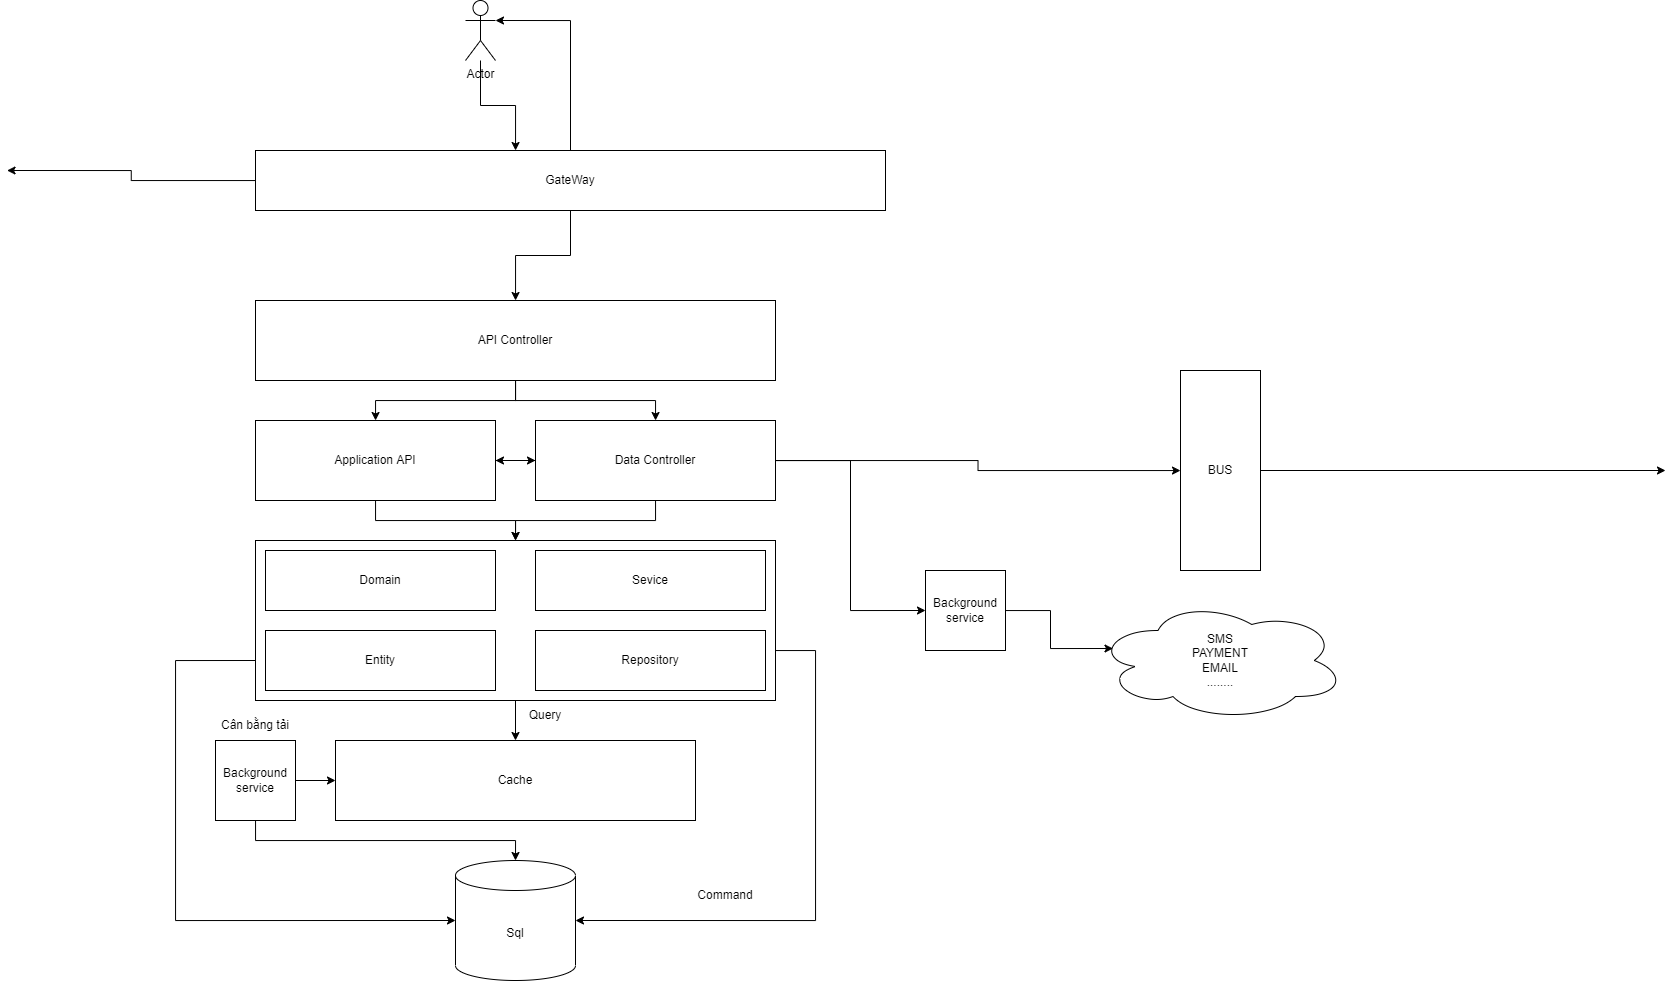

The diagram above was exported from draw.io. Its source (the exported page's mxGraphModel, read from the mxfile embedded in the PNG):
<mxGraphModel dx="1671" dy="1663" grid="1" gridSize="10" guides="1" tooltips="1" connect="1" arrows="1" fold="1" page="1" pageScale="1" pageWidth="850" pageHeight="1100" math="0" shadow="0">
  <root>
    <mxCell id="0" />
    <mxCell id="1" parent="0" />
    <mxCell id="pYNVDvOziZnhmbwo3YoF-23" style="edgeStyle=orthogonalEdgeStyle;rounded=0;orthogonalLoop=1;jettySize=auto;html=1;" edge="1" parent="1" source="pYNVDvOziZnhmbwo3YoF-1" target="pYNVDvOziZnhmbwo3YoF-2">
      <mxGeometry relative="1" as="geometry" />
    </mxCell>
    <mxCell id="pYNVDvOziZnhmbwo3YoF-24" style="edgeStyle=orthogonalEdgeStyle;rounded=0;orthogonalLoop=1;jettySize=auto;html=1;" edge="1" parent="1" source="pYNVDvOziZnhmbwo3YoF-1" target="pYNVDvOziZnhmbwo3YoF-3">
      <mxGeometry relative="1" as="geometry" />
    </mxCell>
    <mxCell id="pYNVDvOziZnhmbwo3YoF-1" value="API Controller" style="rounded=0;whiteSpace=wrap;html=1;" vertex="1" parent="1">
      <mxGeometry x="120" y="80" width="520" height="80" as="geometry" />
    </mxCell>
    <mxCell id="pYNVDvOziZnhmbwo3YoF-21" style="edgeStyle=orthogonalEdgeStyle;rounded=0;orthogonalLoop=1;jettySize=auto;html=1;entryX=0;entryY=0.5;entryDx=0;entryDy=0;" edge="1" parent="1" source="pYNVDvOziZnhmbwo3YoF-2" target="pYNVDvOziZnhmbwo3YoF-3">
      <mxGeometry relative="1" as="geometry" />
    </mxCell>
    <mxCell id="pYNVDvOziZnhmbwo3YoF-25" style="edgeStyle=orthogonalEdgeStyle;rounded=0;orthogonalLoop=1;jettySize=auto;html=1;" edge="1" parent="1" source="pYNVDvOziZnhmbwo3YoF-2" target="pYNVDvOziZnhmbwo3YoF-4">
      <mxGeometry relative="1" as="geometry" />
    </mxCell>
    <mxCell id="pYNVDvOziZnhmbwo3YoF-2" value="Application API" style="rounded=0;whiteSpace=wrap;html=1;" vertex="1" parent="1">
      <mxGeometry x="120" y="200" width="240" height="80" as="geometry" />
    </mxCell>
    <mxCell id="pYNVDvOziZnhmbwo3YoF-22" style="edgeStyle=orthogonalEdgeStyle;rounded=0;orthogonalLoop=1;jettySize=auto;html=1;entryX=1;entryY=0.5;entryDx=0;entryDy=0;" edge="1" parent="1" source="pYNVDvOziZnhmbwo3YoF-3" target="pYNVDvOziZnhmbwo3YoF-2">
      <mxGeometry relative="1" as="geometry" />
    </mxCell>
    <mxCell id="pYNVDvOziZnhmbwo3YoF-26" style="edgeStyle=orthogonalEdgeStyle;rounded=0;orthogonalLoop=1;jettySize=auto;html=1;entryX=0.5;entryY=0;entryDx=0;entryDy=0;" edge="1" parent="1" source="pYNVDvOziZnhmbwo3YoF-3" target="pYNVDvOziZnhmbwo3YoF-4">
      <mxGeometry relative="1" as="geometry" />
    </mxCell>
    <mxCell id="pYNVDvOziZnhmbwo3YoF-32" style="edgeStyle=orthogonalEdgeStyle;rounded=0;orthogonalLoop=1;jettySize=auto;html=1;entryX=0;entryY=0.5;entryDx=0;entryDy=0;" edge="1" parent="1" source="pYNVDvOziZnhmbwo3YoF-3" target="pYNVDvOziZnhmbwo3YoF-29">
      <mxGeometry relative="1" as="geometry" />
    </mxCell>
    <mxCell id="pYNVDvOziZnhmbwo3YoF-36" style="edgeStyle=orthogonalEdgeStyle;rounded=0;orthogonalLoop=1;jettySize=auto;html=1;" edge="1" parent="1" source="pYNVDvOziZnhmbwo3YoF-3" target="pYNVDvOziZnhmbwo3YoF-33">
      <mxGeometry relative="1" as="geometry" />
    </mxCell>
    <mxCell id="pYNVDvOziZnhmbwo3YoF-3" value="Data Controller" style="rounded=0;whiteSpace=wrap;html=1;" vertex="1" parent="1">
      <mxGeometry x="400" y="200" width="240" height="80" as="geometry" />
    </mxCell>
    <mxCell id="pYNVDvOziZnhmbwo3YoF-14" style="edgeStyle=orthogonalEdgeStyle;rounded=0;orthogonalLoop=1;jettySize=auto;html=1;entryX=0.5;entryY=0;entryDx=0;entryDy=0;" edge="1" parent="1" source="pYNVDvOziZnhmbwo3YoF-4" target="pYNVDvOziZnhmbwo3YoF-5">
      <mxGeometry relative="1" as="geometry" />
    </mxCell>
    <mxCell id="pYNVDvOziZnhmbwo3YoF-15" style="edgeStyle=orthogonalEdgeStyle;rounded=0;orthogonalLoop=1;jettySize=auto;html=1;entryX=1;entryY=0.5;entryDx=0;entryDy=0;entryPerimeter=0;" edge="1" parent="1" source="pYNVDvOziZnhmbwo3YoF-4" target="pYNVDvOziZnhmbwo3YoF-6">
      <mxGeometry relative="1" as="geometry">
        <Array as="points">
          <mxPoint x="680" y="430" />
          <mxPoint x="680" y="700" />
        </Array>
      </mxGeometry>
    </mxCell>
    <mxCell id="pYNVDvOziZnhmbwo3YoF-4" value="" style="rounded=0;whiteSpace=wrap;html=1;" vertex="1" parent="1">
      <mxGeometry x="120" y="320" width="520" height="160" as="geometry" />
    </mxCell>
    <mxCell id="pYNVDvOziZnhmbwo3YoF-5" value="Cache" style="rounded=0;whiteSpace=wrap;html=1;" vertex="1" parent="1">
      <mxGeometry x="200" y="520" width="360" height="80" as="geometry" />
    </mxCell>
    <mxCell id="pYNVDvOziZnhmbwo3YoF-6" value="Sql" style="shape=cylinder3;whiteSpace=wrap;html=1;boundedLbl=1;backgroundOutline=1;size=15;" vertex="1" parent="1">
      <mxGeometry x="320" y="640" width="120" height="120" as="geometry" />
    </mxCell>
    <mxCell id="pYNVDvOziZnhmbwo3YoF-9" value="Domain" style="rounded=0;whiteSpace=wrap;html=1;" vertex="1" parent="1">
      <mxGeometry x="130" y="330" width="230" height="60" as="geometry" />
    </mxCell>
    <mxCell id="pYNVDvOziZnhmbwo3YoF-16" style="edgeStyle=orthogonalEdgeStyle;rounded=0;orthogonalLoop=1;jettySize=auto;html=1;entryX=0;entryY=0.5;entryDx=0;entryDy=0;entryPerimeter=0;exitX=0;exitY=0.75;exitDx=0;exitDy=0;" edge="1" parent="1" source="pYNVDvOziZnhmbwo3YoF-4" target="pYNVDvOziZnhmbwo3YoF-6">
      <mxGeometry relative="1" as="geometry">
        <Array as="points">
          <mxPoint x="40" y="440" />
          <mxPoint x="40" y="700" />
        </Array>
      </mxGeometry>
    </mxCell>
    <mxCell id="pYNVDvOziZnhmbwo3YoF-11" value="Entity" style="rounded=0;whiteSpace=wrap;html=1;" vertex="1" parent="1">
      <mxGeometry x="130" y="410" width="230" height="60" as="geometry" />
    </mxCell>
    <mxCell id="pYNVDvOziZnhmbwo3YoF-12" value="Sevice" style="rounded=0;whiteSpace=wrap;html=1;" vertex="1" parent="1">
      <mxGeometry x="400" y="330" width="230" height="60" as="geometry" />
    </mxCell>
    <mxCell id="pYNVDvOziZnhmbwo3YoF-13" value="Repository" style="rounded=0;whiteSpace=wrap;html=1;" vertex="1" parent="1">
      <mxGeometry x="400" y="410" width="230" height="60" as="geometry" />
    </mxCell>
    <mxCell id="pYNVDvOziZnhmbwo3YoF-19" style="edgeStyle=orthogonalEdgeStyle;rounded=0;orthogonalLoop=1;jettySize=auto;html=1;entryX=0.5;entryY=0;entryDx=0;entryDy=0;entryPerimeter=0;" edge="1" parent="1" source="pYNVDvOziZnhmbwo3YoF-17" target="pYNVDvOziZnhmbwo3YoF-6">
      <mxGeometry relative="1" as="geometry">
        <Array as="points">
          <mxPoint x="120" y="620" />
          <mxPoint x="380" y="620" />
        </Array>
      </mxGeometry>
    </mxCell>
    <mxCell id="pYNVDvOziZnhmbwo3YoF-20" style="edgeStyle=orthogonalEdgeStyle;rounded=0;orthogonalLoop=1;jettySize=auto;html=1;entryX=0;entryY=0.5;entryDx=0;entryDy=0;" edge="1" parent="1" source="pYNVDvOziZnhmbwo3YoF-17" target="pYNVDvOziZnhmbwo3YoF-5">
      <mxGeometry relative="1" as="geometry" />
    </mxCell>
    <mxCell id="pYNVDvOziZnhmbwo3YoF-17" value="Background service" style="whiteSpace=wrap;html=1;aspect=fixed;" vertex="1" parent="1">
      <mxGeometry x="80" y="520" width="80" height="80" as="geometry" />
    </mxCell>
    <mxCell id="pYNVDvOziZnhmbwo3YoF-28" value="SMS&lt;br&gt;PAYMENT&lt;br&gt;EMAIL&lt;br&gt;........" style="ellipse;shape=cloud;whiteSpace=wrap;html=1;" vertex="1" parent="1">
      <mxGeometry x="960" y="380" width="250" height="120" as="geometry" />
    </mxCell>
    <mxCell id="pYNVDvOziZnhmbwo3YoF-30" style="edgeStyle=orthogonalEdgeStyle;rounded=0;orthogonalLoop=1;jettySize=auto;html=1;entryX=0.07;entryY=0.4;entryDx=0;entryDy=0;entryPerimeter=0;" edge="1" parent="1" source="pYNVDvOziZnhmbwo3YoF-29" target="pYNVDvOziZnhmbwo3YoF-28">
      <mxGeometry relative="1" as="geometry" />
    </mxCell>
    <mxCell id="pYNVDvOziZnhmbwo3YoF-29" value="Background service" style="whiteSpace=wrap;html=1;aspect=fixed;" vertex="1" parent="1">
      <mxGeometry x="790" y="350" width="80" height="80" as="geometry" />
    </mxCell>
    <mxCell id="pYNVDvOziZnhmbwo3YoF-37" style="edgeStyle=orthogonalEdgeStyle;rounded=0;orthogonalLoop=1;jettySize=auto;html=1;" edge="1" parent="1" source="pYNVDvOziZnhmbwo3YoF-33">
      <mxGeometry relative="1" as="geometry">
        <mxPoint x="1530" y="250" as="targetPoint" />
      </mxGeometry>
    </mxCell>
    <mxCell id="pYNVDvOziZnhmbwo3YoF-33" value="BUS" style="rounded=0;whiteSpace=wrap;html=1;" vertex="1" parent="1">
      <mxGeometry x="1045" y="150" width="80" height="200" as="geometry" />
    </mxCell>
    <mxCell id="pYNVDvOziZnhmbwo3YoF-41" style="edgeStyle=orthogonalEdgeStyle;rounded=0;orthogonalLoop=1;jettySize=auto;html=1;" edge="1" parent="1" source="pYNVDvOziZnhmbwo3YoF-38">
      <mxGeometry relative="1" as="geometry">
        <mxPoint x="-128.46153846153845" y="-49.99999999999977" as="targetPoint" />
      </mxGeometry>
    </mxCell>
    <mxCell id="pYNVDvOziZnhmbwo3YoF-42" style="edgeStyle=orthogonalEdgeStyle;rounded=0;orthogonalLoop=1;jettySize=auto;html=1;" edge="1" parent="1" source="pYNVDvOziZnhmbwo3YoF-38" target="pYNVDvOziZnhmbwo3YoF-1">
      <mxGeometry relative="1" as="geometry" />
    </mxCell>
    <mxCell id="pYNVDvOziZnhmbwo3YoF-43" style="edgeStyle=orthogonalEdgeStyle;rounded=0;orthogonalLoop=1;jettySize=auto;html=1;entryX=1;entryY=0.3333333333333333;entryDx=0;entryDy=0;entryPerimeter=0;" edge="1" parent="1" source="pYNVDvOziZnhmbwo3YoF-38" target="pYNVDvOziZnhmbwo3YoF-39">
      <mxGeometry relative="1" as="geometry" />
    </mxCell>
    <mxCell id="pYNVDvOziZnhmbwo3YoF-38" value="GateWay" style="rounded=0;whiteSpace=wrap;html=1;" vertex="1" parent="1">
      <mxGeometry x="120" y="-70" width="630" height="60" as="geometry" />
    </mxCell>
    <mxCell id="pYNVDvOziZnhmbwo3YoF-40" style="edgeStyle=orthogonalEdgeStyle;rounded=0;orthogonalLoop=1;jettySize=auto;html=1;" edge="1" parent="1" source="pYNVDvOziZnhmbwo3YoF-39" target="pYNVDvOziZnhmbwo3YoF-38">
      <mxGeometry relative="1" as="geometry">
        <Array as="points">
          <mxPoint x="345" y="-115" />
          <mxPoint x="380" y="-115" />
        </Array>
      </mxGeometry>
    </mxCell>
    <mxCell id="pYNVDvOziZnhmbwo3YoF-39" value="Actor" style="shape=umlActor;verticalLabelPosition=bottom;verticalAlign=top;html=1;outlineConnect=0;" vertex="1" parent="1">
      <mxGeometry x="330" y="-220" width="30" height="60" as="geometry" />
    </mxCell>
    <mxCell id="pYNVDvOziZnhmbwo3YoF-44" value="Command" style="text;html=1;strokeColor=none;fillColor=none;align=center;verticalAlign=middle;whiteSpace=wrap;rounded=0;" vertex="1" parent="1">
      <mxGeometry x="560" y="660" width="60" height="30" as="geometry" />
    </mxCell>
    <mxCell id="pYNVDvOziZnhmbwo3YoF-45" value="Query" style="text;html=1;strokeColor=none;fillColor=none;align=center;verticalAlign=middle;whiteSpace=wrap;rounded=0;" vertex="1" parent="1">
      <mxGeometry x="380" y="480" width="60" height="30" as="geometry" />
    </mxCell>
    <mxCell id="pYNVDvOziZnhmbwo3YoF-46" value="Cân bằng tải" style="text;html=1;strokeColor=none;fillColor=none;align=center;verticalAlign=middle;whiteSpace=wrap;rounded=0;" vertex="1" parent="1">
      <mxGeometry x="80" y="490" width="80" height="30" as="geometry" />
    </mxCell>
  </root>
</mxGraphModel>